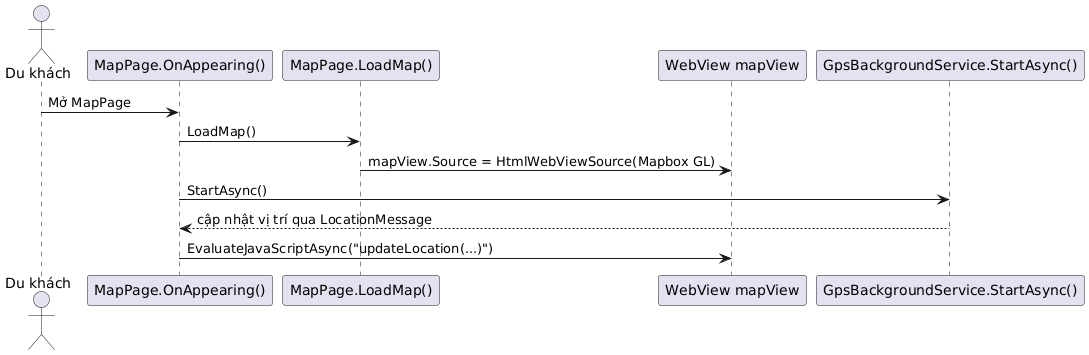

The diagram above was rendered by PlantUML. Its source (embedded in the PNG):
@startuml
actor "Du khách" as USER
participant "MapPage.OnAppearing()" as MP
participant "MapPage.LoadMap()" as LOAD
participant "WebView mapView" as WV
participant "GpsBackgroundService.StartAsync()" as GPS

USER -> MP: Mở MapPage
MP -> LOAD: LoadMap()
LOAD -> WV: mapView.Source = HtmlWebViewSource(Mapbox GL)
MP -> GPS: StartAsync()
GPS --> MP: cập nhật vị trí qua LocationMessage
MP -> WV: EvaluateJavaScriptAsync("updateLocation(...)")
@enduml